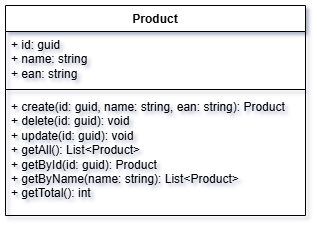

The diagram above was exported from draw.io. Its source (the exported page's mxGraphModel, read from the mxfile embedded in the PNG):
<mxGraphModel dx="1345" dy="645" grid="1" gridSize="10" guides="1" tooltips="1" connect="1" arrows="1" fold="1" page="1" pageScale="1" pageWidth="827" pageHeight="1169" math="0" shadow="0">
  <root>
    <mxCell id="0" />
    <mxCell id="1" parent="0" />
    <mxCell id="mwrX0B2WhfHsH56inDPT-1" value="Product" style="swimlane;fontStyle=1;align=center;verticalAlign=top;childLayout=stackLayout;horizontal=1;startSize=26;horizontalStack=0;resizeParent=1;resizeParentMax=0;resizeLast=0;collapsible=1;marginBottom=0;whiteSpace=wrap;html=1;" vertex="1" parent="1">
      <mxGeometry x="40" y="40" width="300" height="210" as="geometry">
        <mxRectangle x="40" y="40" width="80" height="30" as="alternateBounds" />
      </mxGeometry>
    </mxCell>
    <mxCell id="mwrX0B2WhfHsH56inDPT-2" value="+ id: guid&lt;div&gt;+ name: string&lt;/div&gt;&lt;div&gt;+ ean: string&lt;/div&gt;&lt;div&gt;&lt;br&gt;&lt;/div&gt;" style="text;strokeColor=none;fillColor=none;align=left;verticalAlign=top;spacingLeft=4;spacingRight=4;overflow=hidden;rotatable=0;points=[[0,0.5],[1,0.5]];portConstraint=eastwest;whiteSpace=wrap;html=1;" vertex="1" parent="mwrX0B2WhfHsH56inDPT-1">
      <mxGeometry y="26" width="300" height="54" as="geometry" />
    </mxCell>
    <mxCell id="mwrX0B2WhfHsH56inDPT-3" value="" style="line;strokeWidth=1;fillColor=none;align=left;verticalAlign=middle;spacingTop=-1;spacingLeft=3;spacingRight=3;rotatable=0;labelPosition=right;points=[];portConstraint=eastwest;strokeColor=inherit;" vertex="1" parent="mwrX0B2WhfHsH56inDPT-1">
      <mxGeometry y="80" width="300" height="8" as="geometry" />
    </mxCell>
    <mxCell id="mwrX0B2WhfHsH56inDPT-4" value="+ create(id: guid, name: string, ean: string): Product&lt;div&gt;+ delete(id: guid): void&lt;/div&gt;&lt;div&gt;+ update(id: guid): void&lt;/div&gt;&lt;div&gt;+ getAll(): List&amp;lt;Product&amp;gt;&lt;/div&gt;&lt;div&gt;+ getById(id: guid): Product&lt;/div&gt;&lt;div&gt;+ getByName(name: string): List&amp;lt;Product&amp;gt;&lt;/div&gt;&lt;div&gt;+ getTotal(): int&lt;/div&gt;" style="text;strokeColor=none;fillColor=none;align=left;verticalAlign=top;spacingLeft=4;spacingRight=4;overflow=hidden;rotatable=0;points=[[0,0.5],[1,0.5]];portConstraint=eastwest;whiteSpace=wrap;html=1;" vertex="1" parent="mwrX0B2WhfHsH56inDPT-1">
      <mxGeometry y="88" width="300" height="122" as="geometry" />
    </mxCell>
  </root>
</mxGraphModel>